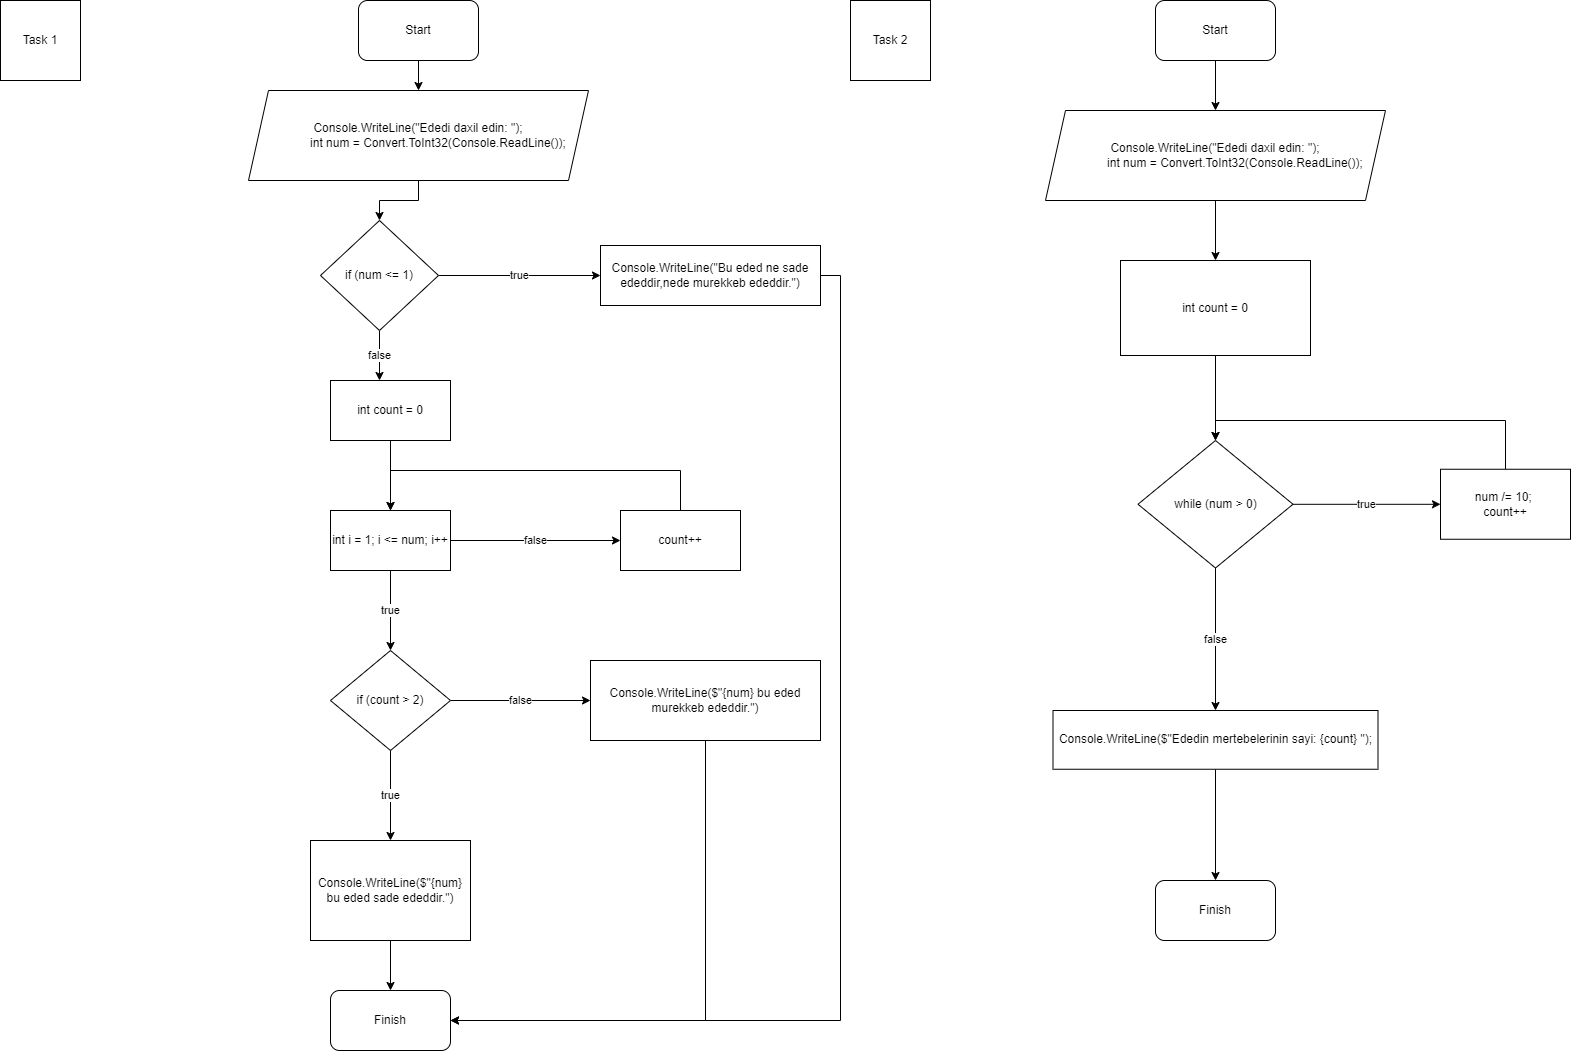

The diagram above was exported from draw.io. Its source (the exported page's mxGraphModel, read from the mxfile embedded in the PNG):
<mxGraphModel dx="1700" dy="1982" grid="1" gridSize="10" guides="1" tooltips="1" connect="1" arrows="1" fold="1" page="1" pageScale="1" pageWidth="850" pageHeight="1100" math="0" shadow="0">
  <root>
    <mxCell id="0" />
    <mxCell id="1" parent="0" />
    <mxCell id="QI8nV5EgBTVJvuGksXEc-20" value="" style="edgeStyle=orthogonalEdgeStyle;rounded=0;orthogonalLoop=1;jettySize=auto;html=1;" edge="1" parent="1" source="QI8nV5EgBTVJvuGksXEc-12" target="QI8nV5EgBTVJvuGksXEc-19">
      <mxGeometry relative="1" as="geometry" />
    </mxCell>
    <mxCell id="QI8nV5EgBTVJvuGksXEc-12" value="Start" style="rounded=1;whiteSpace=wrap;html=1;" vertex="1" parent="1">
      <mxGeometry x="358" y="-1100" width="120" height="60" as="geometry" />
    </mxCell>
    <mxCell id="QI8nV5EgBTVJvuGksXEc-55" style="edgeStyle=orthogonalEdgeStyle;rounded=0;orthogonalLoop=1;jettySize=auto;html=1;" edge="1" parent="1" source="QI8nV5EgBTVJvuGksXEc-19" target="QI8nV5EgBTVJvuGksXEc-21">
      <mxGeometry relative="1" as="geometry" />
    </mxCell>
    <mxCell id="QI8nV5EgBTVJvuGksXEc-19" value="&lt;div&gt;Console.WriteLine(&quot;Ededi daxil edin: &quot;);&lt;/div&gt;&lt;div&gt;&amp;nbsp; &amp;nbsp; &amp;nbsp; &amp;nbsp; &amp;nbsp; &amp;nbsp; int num = Convert.ToInt32(Console.ReadLine());&lt;/div&gt;" style="shape=parallelogram;perimeter=parallelogramPerimeter;whiteSpace=wrap;html=1;fixedSize=1;" vertex="1" parent="1">
      <mxGeometry x="248" y="-1010" width="340" height="90" as="geometry" />
    </mxCell>
    <mxCell id="QI8nV5EgBTVJvuGksXEc-24" value="false" style="edgeStyle=orthogonalEdgeStyle;rounded=0;orthogonalLoop=1;jettySize=auto;html=1;" edge="1" parent="1" source="QI8nV5EgBTVJvuGksXEc-21" target="QI8nV5EgBTVJvuGksXEc-23">
      <mxGeometry relative="1" as="geometry">
        <Array as="points">
          <mxPoint x="425" y="-820" />
          <mxPoint x="425" y="-820" />
        </Array>
      </mxGeometry>
    </mxCell>
    <mxCell id="QI8nV5EgBTVJvuGksXEc-26" value="true" style="edgeStyle=orthogonalEdgeStyle;rounded=0;orthogonalLoop=1;jettySize=auto;html=1;" edge="1" parent="1" source="QI8nV5EgBTVJvuGksXEc-21" target="QI8nV5EgBTVJvuGksXEc-25">
      <mxGeometry relative="1" as="geometry" />
    </mxCell>
    <mxCell id="QI8nV5EgBTVJvuGksXEc-21" value="if (num &amp;lt;= 1)" style="rhombus;whiteSpace=wrap;html=1;" vertex="1" parent="1">
      <mxGeometry x="320" y="-880" width="118" height="110" as="geometry" />
    </mxCell>
    <mxCell id="QI8nV5EgBTVJvuGksXEc-40" value="" style="edgeStyle=orthogonalEdgeStyle;rounded=0;orthogonalLoop=1;jettySize=auto;html=1;" edge="1" parent="1" source="QI8nV5EgBTVJvuGksXEc-23" target="QI8nV5EgBTVJvuGksXEc-39">
      <mxGeometry relative="1" as="geometry" />
    </mxCell>
    <mxCell id="QI8nV5EgBTVJvuGksXEc-23" value="int count = 0" style="whiteSpace=wrap;html=1;" vertex="1" parent="1">
      <mxGeometry x="330" y="-720" width="120" height="60" as="geometry" />
    </mxCell>
    <mxCell id="QI8nV5EgBTVJvuGksXEc-74" style="edgeStyle=orthogonalEdgeStyle;rounded=0;orthogonalLoop=1;jettySize=auto;html=1;exitX=1;exitY=0.5;exitDx=0;exitDy=0;entryX=1;entryY=0.5;entryDx=0;entryDy=0;" edge="1" parent="1" source="QI8nV5EgBTVJvuGksXEc-25" target="QI8nV5EgBTVJvuGksXEc-51">
      <mxGeometry relative="1" as="geometry" />
    </mxCell>
    <mxCell id="QI8nV5EgBTVJvuGksXEc-25" value="Console.WriteLine(&quot;Bu eded ne sade ededdir,nede murekkeb ededdir.&quot;)" style="whiteSpace=wrap;html=1;" vertex="1" parent="1">
      <mxGeometry x="600" y="-855" width="220" height="60" as="geometry" />
    </mxCell>
    <mxCell id="QI8nV5EgBTVJvuGksXEc-31" value="Task 1" style="whiteSpace=wrap;html=1;aspect=fixed;" vertex="1" parent="1">
      <mxGeometry y="-1100" width="80" height="80" as="geometry" />
    </mxCell>
    <mxCell id="QI8nV5EgBTVJvuGksXEc-32" value="Task 2" style="whiteSpace=wrap;html=1;aspect=fixed;" vertex="1" parent="1">
      <mxGeometry x="850" y="-1100" width="80" height="80" as="geometry" />
    </mxCell>
    <mxCell id="QI8nV5EgBTVJvuGksXEc-59" style="edgeStyle=orthogonalEdgeStyle;rounded=0;orthogonalLoop=1;jettySize=auto;html=1;exitX=0.5;exitY=1;exitDx=0;exitDy=0;" edge="1" parent="1" source="QI8nV5EgBTVJvuGksXEc-33" target="QI8nV5EgBTVJvuGksXEc-58">
      <mxGeometry relative="1" as="geometry" />
    </mxCell>
    <mxCell id="QI8nV5EgBTVJvuGksXEc-33" value="Start" style="rounded=1;whiteSpace=wrap;html=1;" vertex="1" parent="1">
      <mxGeometry x="1155" y="-1100" width="120" height="60" as="geometry" />
    </mxCell>
    <mxCell id="QI8nV5EgBTVJvuGksXEc-42" value="true" style="edgeStyle=orthogonalEdgeStyle;rounded=0;orthogonalLoop=1;jettySize=auto;html=1;" edge="1" parent="1" source="QI8nV5EgBTVJvuGksXEc-39" target="QI8nV5EgBTVJvuGksXEc-41">
      <mxGeometry relative="1" as="geometry" />
    </mxCell>
    <mxCell id="QI8nV5EgBTVJvuGksXEc-44" value="false" style="edgeStyle=orthogonalEdgeStyle;rounded=0;orthogonalLoop=1;jettySize=auto;html=1;" edge="1" parent="1" source="QI8nV5EgBTVJvuGksXEc-39" target="QI8nV5EgBTVJvuGksXEc-43">
      <mxGeometry relative="1" as="geometry" />
    </mxCell>
    <mxCell id="QI8nV5EgBTVJvuGksXEc-39" value="int i = 1; i &lt;= num; i++" style="whiteSpace=wrap;html=1;" vertex="1" parent="1">
      <mxGeometry x="330" y="-590" width="120" height="60" as="geometry" />
    </mxCell>
    <mxCell id="QI8nV5EgBTVJvuGksXEc-47" value="true" style="edgeStyle=orthogonalEdgeStyle;rounded=0;orthogonalLoop=1;jettySize=auto;html=1;" edge="1" parent="1" source="QI8nV5EgBTVJvuGksXEc-41" target="QI8nV5EgBTVJvuGksXEc-46">
      <mxGeometry relative="1" as="geometry" />
    </mxCell>
    <mxCell id="QI8nV5EgBTVJvuGksXEc-49" value="false" style="edgeStyle=orthogonalEdgeStyle;rounded=0;orthogonalLoop=1;jettySize=auto;html=1;" edge="1" parent="1" source="QI8nV5EgBTVJvuGksXEc-41" target="QI8nV5EgBTVJvuGksXEc-48">
      <mxGeometry relative="1" as="geometry" />
    </mxCell>
    <mxCell id="QI8nV5EgBTVJvuGksXEc-41" value="if (count &amp;gt; 2)" style="rhombus;whiteSpace=wrap;html=1;" vertex="1" parent="1">
      <mxGeometry x="330" y="-450" width="120" height="100" as="geometry" />
    </mxCell>
    <mxCell id="QI8nV5EgBTVJvuGksXEc-45" style="edgeStyle=orthogonalEdgeStyle;rounded=0;orthogonalLoop=1;jettySize=auto;html=1;entryX=0.5;entryY=0;entryDx=0;entryDy=0;" edge="1" parent="1" source="QI8nV5EgBTVJvuGksXEc-43" target="QI8nV5EgBTVJvuGksXEc-39">
      <mxGeometry relative="1" as="geometry">
        <Array as="points">
          <mxPoint x="680" y="-630" />
          <mxPoint x="390" y="-630" />
        </Array>
      </mxGeometry>
    </mxCell>
    <mxCell id="QI8nV5EgBTVJvuGksXEc-43" value="count++" style="whiteSpace=wrap;html=1;" vertex="1" parent="1">
      <mxGeometry x="620" y="-590" width="120" height="60" as="geometry" />
    </mxCell>
    <mxCell id="QI8nV5EgBTVJvuGksXEc-52" style="edgeStyle=orthogonalEdgeStyle;rounded=0;orthogonalLoop=1;jettySize=auto;html=1;exitX=0.5;exitY=1;exitDx=0;exitDy=0;entryX=0.5;entryY=0;entryDx=0;entryDy=0;" edge="1" parent="1" source="QI8nV5EgBTVJvuGksXEc-46" target="QI8nV5EgBTVJvuGksXEc-51">
      <mxGeometry relative="1" as="geometry" />
    </mxCell>
    <mxCell id="QI8nV5EgBTVJvuGksXEc-46" value="Console.WriteLine($&quot;{num} bu eded sade ededdir.&quot;)" style="whiteSpace=wrap;html=1;" vertex="1" parent="1">
      <mxGeometry x="310" y="-260" width="160" height="100" as="geometry" />
    </mxCell>
    <mxCell id="QI8nV5EgBTVJvuGksXEc-57" style="edgeStyle=orthogonalEdgeStyle;rounded=0;orthogonalLoop=1;jettySize=auto;html=1;exitX=0.5;exitY=1;exitDx=0;exitDy=0;entryX=1;entryY=0.5;entryDx=0;entryDy=0;" edge="1" parent="1" source="QI8nV5EgBTVJvuGksXEc-48" target="QI8nV5EgBTVJvuGksXEc-51">
      <mxGeometry relative="1" as="geometry" />
    </mxCell>
    <mxCell id="QI8nV5EgBTVJvuGksXEc-48" value="Console.WriteLine($&quot;{num} bu eded murekkeb ededdir.&quot;)" style="whiteSpace=wrap;html=1;" vertex="1" parent="1">
      <mxGeometry x="590" y="-440" width="230" height="80" as="geometry" />
    </mxCell>
    <mxCell id="QI8nV5EgBTVJvuGksXEc-51" value="Finish" style="rounded=1;whiteSpace=wrap;html=1;" vertex="1" parent="1">
      <mxGeometry x="330" y="-110" width="120" height="60" as="geometry" />
    </mxCell>
    <mxCell id="QI8nV5EgBTVJvuGksXEc-61" style="edgeStyle=orthogonalEdgeStyle;rounded=0;orthogonalLoop=1;jettySize=auto;html=1;entryX=0.5;entryY=0;entryDx=0;entryDy=0;" edge="1" parent="1" source="QI8nV5EgBTVJvuGksXEc-58" target="QI8nV5EgBTVJvuGksXEc-60">
      <mxGeometry relative="1" as="geometry" />
    </mxCell>
    <mxCell id="QI8nV5EgBTVJvuGksXEc-58" value="&lt;div&gt;Console.WriteLine(&quot;Ededi daxil edin: &quot;);&lt;/div&gt;&lt;div&gt;&amp;nbsp; &amp;nbsp; &amp;nbsp; &amp;nbsp; &amp;nbsp; &amp;nbsp; int num = Convert.ToInt32(Console.ReadLine());&lt;/div&gt;" style="shape=parallelogram;perimeter=parallelogramPerimeter;whiteSpace=wrap;html=1;fixedSize=1;" vertex="1" parent="1">
      <mxGeometry x="1045" y="-990" width="340" height="90" as="geometry" />
    </mxCell>
    <mxCell id="QI8nV5EgBTVJvuGksXEc-63" value="" style="edgeStyle=orthogonalEdgeStyle;rounded=0;orthogonalLoop=1;jettySize=auto;html=1;" edge="1" parent="1" source="QI8nV5EgBTVJvuGksXEc-60" target="QI8nV5EgBTVJvuGksXEc-62">
      <mxGeometry relative="1" as="geometry" />
    </mxCell>
    <mxCell id="QI8nV5EgBTVJvuGksXEc-60" value="int count = 0" style="whiteSpace=wrap;html=1;" vertex="1" parent="1">
      <mxGeometry x="1120" y="-840" width="190" height="95" as="geometry" />
    </mxCell>
    <mxCell id="QI8nV5EgBTVJvuGksXEc-67" value="true" style="edgeStyle=orthogonalEdgeStyle;rounded=0;orthogonalLoop=1;jettySize=auto;html=1;" edge="1" parent="1" source="QI8nV5EgBTVJvuGksXEc-62" target="QI8nV5EgBTVJvuGksXEc-66">
      <mxGeometry relative="1" as="geometry" />
    </mxCell>
    <mxCell id="QI8nV5EgBTVJvuGksXEc-72" value="false" style="edgeStyle=orthogonalEdgeStyle;rounded=0;orthogonalLoop=1;jettySize=auto;html=1;exitX=0.5;exitY=1;exitDx=0;exitDy=0;entryX=0.5;entryY=0;entryDx=0;entryDy=0;" edge="1" parent="1" source="QI8nV5EgBTVJvuGksXEc-62" target="QI8nV5EgBTVJvuGksXEc-64">
      <mxGeometry relative="1" as="geometry" />
    </mxCell>
    <mxCell id="QI8nV5EgBTVJvuGksXEc-62" value="while (num &gt; 0)" style="rhombus;whiteSpace=wrap;html=1;" vertex="1" parent="1">
      <mxGeometry x="1137.5" y="-660" width="155" height="127.5" as="geometry" />
    </mxCell>
    <mxCell id="QI8nV5EgBTVJvuGksXEc-71" style="edgeStyle=orthogonalEdgeStyle;rounded=0;orthogonalLoop=1;jettySize=auto;html=1;exitX=0.5;exitY=1;exitDx=0;exitDy=0;entryX=0.5;entryY=0;entryDx=0;entryDy=0;" edge="1" parent="1" source="QI8nV5EgBTVJvuGksXEc-64" target="QI8nV5EgBTVJvuGksXEc-69">
      <mxGeometry relative="1" as="geometry" />
    </mxCell>
    <mxCell id="QI8nV5EgBTVJvuGksXEc-64" value="Console.WriteLine($&quot;Ededin mertebelerinin sayi: {count} &quot;);" style="whiteSpace=wrap;html=1;" vertex="1" parent="1">
      <mxGeometry x="1052.5" y="-390" width="325" height="58.75" as="geometry" />
    </mxCell>
    <mxCell id="QI8nV5EgBTVJvuGksXEc-68" style="edgeStyle=orthogonalEdgeStyle;rounded=0;orthogonalLoop=1;jettySize=auto;html=1;entryX=0.5;entryY=0;entryDx=0;entryDy=0;" edge="1" parent="1" source="QI8nV5EgBTVJvuGksXEc-66" target="QI8nV5EgBTVJvuGksXEc-62">
      <mxGeometry relative="1" as="geometry">
        <Array as="points">
          <mxPoint x="1505" y="-680" />
          <mxPoint x="1215" y="-680" />
        </Array>
      </mxGeometry>
    </mxCell>
    <mxCell id="QI8nV5EgBTVJvuGksXEc-66" value="&lt;div&gt;num /= 10;&amp;nbsp;&lt;/div&gt;&lt;div&gt;&lt;span style=&quot;background-color: initial;&quot;&gt;count++&lt;/span&gt;&lt;/div&gt;" style="whiteSpace=wrap;html=1;" vertex="1" parent="1">
      <mxGeometry x="1440" y="-631.25" width="130" height="70" as="geometry" />
    </mxCell>
    <mxCell id="QI8nV5EgBTVJvuGksXEc-69" value="Finish" style="rounded=1;whiteSpace=wrap;html=1;" vertex="1" parent="1">
      <mxGeometry x="1155" y="-220" width="120" height="60" as="geometry" />
    </mxCell>
  </root>
</mxGraphModel>